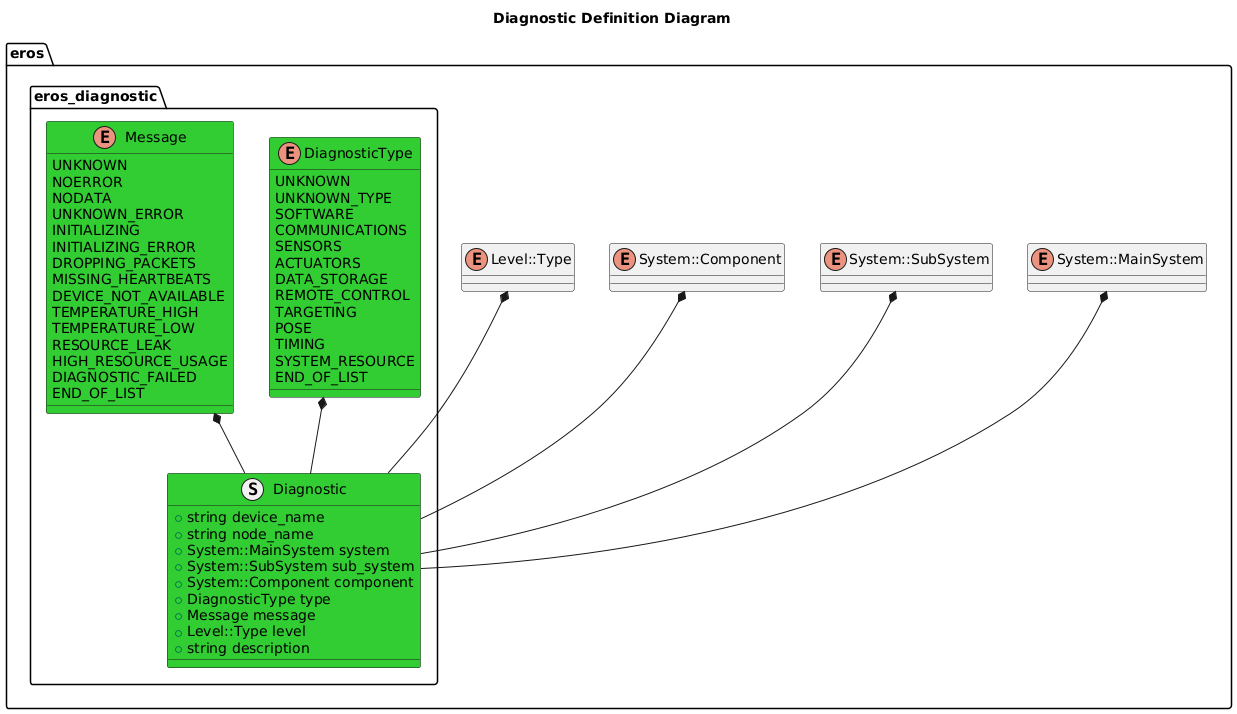

The diagram above was rendered by PlantUML. Its source (embedded in the PNG):
@startuml
title Diagnostic Definition Diagram

namespace eros {
    together {
        enum System::MainSystem
        enum System::SubSystem
        enum System::Component
        enum Level::Type
    }
namespace eros_diagnostic {
    enum DiagnosticType #LimeGreen {
        UNKNOWN
        UNKNOWN_TYPE
        SOFTWARE
        COMMUNICATIONS
        SENSORS
        ACTUATORS
        DATA_STORAGE
        REMOTE_CONTROL
        TARGETING
        POSE
        TIMING
        SYSTEM_RESOURCE
        END_OF_LIST
    }
    enum Message #LimeGreen {
        UNKNOWN
        NOERROR
        NODATA
        UNKNOWN_ERROR
        INITIALIZING
        INITIALIZING_ERROR
        DROPPING_PACKETS
        MISSING_HEARTBEATS
        DEVICE_NOT_AVAILABLE
        TEMPERATURE_HIGH
        TEMPERATURE_LOW
        RESOURCE_LEAK
        HIGH_RESOURCE_USAGE
        DIAGNOSTIC_FAILED
        END_OF_LIST
    }
    struct Diagnostic #LimeGreen {
        +string device_name
        +string node_name
        +System::MainSystem system
        +System::SubSystem sub_system
        +System::Component component
        +DiagnosticType type
        +Message message
        +Level::Type level
        +string description
    }
    System::MainSystem *-- Diagnostic
    System::SubSystem *-- Diagnostic
    System::Component *-- Diagnostic
    Level::Type *-- Diagnostic
    DiagnosticType *-- Diagnostic
    Message *-- Diagnostic
}
}
@enduml